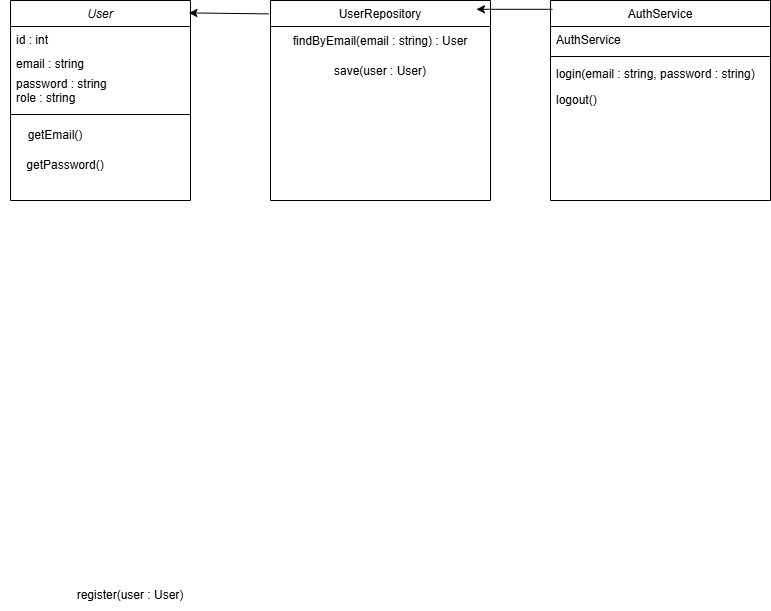

The diagram above was exported from draw.io. Its source (the exported page's mxGraphModel, read from the mxfile embedded in the PNG):
<mxGraphModel dx="1367" dy="556" grid="1" gridSize="10" guides="1" tooltips="1" connect="1" arrows="1" fold="1" page="1" pageScale="1" pageWidth="827" pageHeight="1169" math="0" shadow="0">
  <root>
    <mxCell id="WIyWlLk6GJQsqaUBKTNV-0" />
    <mxCell id="WIyWlLk6GJQsqaUBKTNV-1" parent="WIyWlLk6GJQsqaUBKTNV-0" />
    <mxCell id="zkfFHV4jXpPFQw0GAbJ--0" parent="WIyWlLk6GJQsqaUBKTNV-1" style="swimlane;fontStyle=2;align=center;verticalAlign=top;childLayout=stackLayout;horizontal=1;startSize=26;horizontalStack=0;resizeParent=1;resizeLast=0;collapsible=1;marginBottom=0;rounded=0;shadow=0;strokeWidth=1;" value="User&#10;&#10;" vertex="1">
      <mxGeometry height="200" width="180" x="20" y="120" as="geometry">
        <mxRectangle height="26" width="160" x="230" y="140" as="alternateBounds" />
      </mxGeometry>
    </mxCell>
    <mxCell id="zkfFHV4jXpPFQw0GAbJ--1" parent="zkfFHV4jXpPFQw0GAbJ--0" style="text;align=left;verticalAlign=top;spacingLeft=4;spacingRight=4;overflow=hidden;rotatable=0;points=[[0,0.5],[1,0.5]];portConstraint=eastwest;" value="id : int" vertex="1">
      <mxGeometry height="24" width="180" y="26" as="geometry" />
    </mxCell>
    <mxCell id="zkfFHV4jXpPFQw0GAbJ--2" parent="zkfFHV4jXpPFQw0GAbJ--0" style="text;align=left;verticalAlign=top;spacingLeft=4;spacingRight=4;overflow=hidden;rotatable=0;points=[[0,0.5],[1,0.5]];portConstraint=eastwest;rounded=0;shadow=0;html=0;" value="email : string" vertex="1">
      <mxGeometry height="20" width="180" y="50" as="geometry" />
    </mxCell>
    <mxCell id="zkfFHV4jXpPFQw0GAbJ--3" parent="zkfFHV4jXpPFQw0GAbJ--0" style="text;align=left;verticalAlign=top;spacingLeft=4;spacingRight=4;overflow=hidden;rotatable=0;points=[[0,0.5],[1,0.5]];portConstraint=eastwest;rounded=0;shadow=0;html=0;" value="password : string&#10;role : string" vertex="1">
      <mxGeometry height="40" width="180" y="70" as="geometry" />
    </mxCell>
    <mxCell id="ZbKMo6JpimUDRTtd4116-32" parent="zkfFHV4jXpPFQw0GAbJ--0" style="line;strokeWidth=1;fillColor=none;align=left;verticalAlign=middle;spacingTop=-1;spacingLeft=3;spacingRight=3;rotatable=0;labelPosition=right;points=[];portConstraint=eastwest;strokeColor=inherit;" value="" vertex="1">
      <mxGeometry height="8" width="180" y="110" as="geometry" />
    </mxCell>
    <mxCell id="zkfFHV4jXpPFQw0GAbJ--6" parent="WIyWlLk6GJQsqaUBKTNV-1" style="swimlane;fontStyle=0;align=center;verticalAlign=top;childLayout=stackLayout;horizontal=1;startSize=26;horizontalStack=0;resizeParent=1;resizeLast=0;collapsible=1;marginBottom=0;rounded=0;shadow=0;strokeWidth=1;" value="UserRepository&#10;&#10;" vertex="1">
      <mxGeometry height="200" width="220" x="280" y="120" as="geometry">
        <mxRectangle height="26" width="160" x="130" y="380" as="alternateBounds" />
      </mxGeometry>
    </mxCell>
    <mxCell id="ZbKMo6JpimUDRTtd4116-23" parent="zkfFHV4jXpPFQw0GAbJ--6" style="text;html=1;whiteSpace=wrap;strokeColor=none;fillColor=none;align=center;verticalAlign=middle;rounded=0;" value="&lt;span style=&quot;text-align: left; text-wrap-mode: nowrap;&quot;&gt;findByEmail(email : string) : User&lt;/span&gt;" vertex="1">
      <mxGeometry height="30" width="220" y="26" as="geometry" />
    </mxCell>
    <mxCell id="ZbKMo6JpimUDRTtd4116-24" parent="zkfFHV4jXpPFQw0GAbJ--6" style="text;html=1;whiteSpace=wrap;strokeColor=none;fillColor=none;align=center;verticalAlign=middle;rounded=0;" value="save(user : User)" vertex="1">
      <mxGeometry height="30" width="220" y="56" as="geometry" />
    </mxCell>
    <mxCell id="zkfFHV4jXpPFQw0GAbJ--17" parent="WIyWlLk6GJQsqaUBKTNV-1" style="swimlane;fontStyle=0;align=center;verticalAlign=top;childLayout=stackLayout;horizontal=1;startSize=26;horizontalStack=0;resizeParent=1;resizeLast=0;collapsible=1;marginBottom=0;rounded=0;shadow=0;strokeWidth=1;" value="AuthService&#10;" vertex="1">
      <mxGeometry height="200" width="220" x="560" y="120" as="geometry">
        <mxRectangle height="26" width="160" x="550" y="140" as="alternateBounds" />
      </mxGeometry>
    </mxCell>
    <mxCell id="zkfFHV4jXpPFQw0GAbJ--18" parent="zkfFHV4jXpPFQw0GAbJ--17" style="text;align=left;verticalAlign=top;spacingLeft=4;spacingRight=4;overflow=hidden;rotatable=0;points=[[0,0.5],[1,0.5]];portConstraint=eastwest;" value="AuthService" vertex="1">
      <mxGeometry height="26" width="220" y="26" as="geometry" />
    </mxCell>
    <mxCell id="zkfFHV4jXpPFQw0GAbJ--23" parent="zkfFHV4jXpPFQw0GAbJ--17" style="line;html=1;strokeWidth=1;align=left;verticalAlign=middle;spacingTop=-1;spacingLeft=3;spacingRight=3;rotatable=0;labelPosition=right;points=[];portConstraint=eastwest;" value="" vertex="1">
      <mxGeometry height="8" width="220" y="52" as="geometry" />
    </mxCell>
    <mxCell id="zkfFHV4jXpPFQw0GAbJ--24" parent="zkfFHV4jXpPFQw0GAbJ--17" style="text;align=left;verticalAlign=top;spacingLeft=4;spacingRight=4;overflow=hidden;rotatable=0;points=[[0,0.5],[1,0.5]];portConstraint=eastwest;" value="login(email : string, password : string)" vertex="1">
      <mxGeometry height="26" width="220" y="60" as="geometry" />
    </mxCell>
    <mxCell id="zkfFHV4jXpPFQw0GAbJ--25" parent="zkfFHV4jXpPFQw0GAbJ--17" style="text;align=left;verticalAlign=top;spacingLeft=4;spacingRight=4;overflow=hidden;rotatable=0;points=[[0,0.5],[1,0.5]];portConstraint=eastwest;" value="logout()" vertex="1">
      <mxGeometry height="26" width="220" y="86" as="geometry" />
    </mxCell>
    <mxCell id="ZbKMo6JpimUDRTtd4116-16" parent="WIyWlLk6GJQsqaUBKTNV-1" style="text;html=1;whiteSpace=wrap;strokeColor=none;fillColor=none;align=center;verticalAlign=middle;rounded=0;" value="register(user : User)" vertex="1">
      <mxGeometry height="30" width="160" x="60" y="700" as="geometry" />
    </mxCell>
    <mxCell id="ZbKMo6JpimUDRTtd4116-20" parent="WIyWlLk6GJQsqaUBKTNV-1" style="text;html=1;whiteSpace=wrap;strokeColor=none;fillColor=none;align=center;verticalAlign=middle;rounded=0;" value="getEmail()" vertex="1">
      <mxGeometry height="30" width="110" x="10" y="240" as="geometry" />
    </mxCell>
    <mxCell id="ZbKMo6JpimUDRTtd4116-22" parent="WIyWlLk6GJQsqaUBKTNV-1" style="text;html=1;whiteSpace=wrap;strokeColor=none;fillColor=none;align=center;verticalAlign=middle;rounded=0;" value="getPassword()" vertex="1">
      <mxGeometry height="30" width="110" x="20" y="270" as="geometry" />
    </mxCell>
    <mxCell id="ZbKMo6JpimUDRTtd4116-30" edge="1" parent="WIyWlLk6GJQsqaUBKTNV-1" source="zkfFHV4jXpPFQw0GAbJ--17" style="edgeStyle=none;orthogonalLoop=1;jettySize=auto;html=1;rounded=0;exitX=0.009;exitY=0.044;exitDx=0;exitDy=0;exitPerimeter=0;entryX=0.936;entryY=0.044;entryDx=0;entryDy=0;entryPerimeter=0;" target="zkfFHV4jXpPFQw0GAbJ--6" value="">
      <mxGeometry relative="1" width="100" as="geometry">
        <Array as="points" />
        <mxPoint x="400" y="600" as="sourcePoint" />
        <mxPoint x="500" y="600" as="targetPoint" />
      </mxGeometry>
    </mxCell>
    <mxCell id="ZbKMo6JpimUDRTtd4116-33" edge="1" parent="WIyWlLk6GJQsqaUBKTNV-1" source="zkfFHV4jXpPFQw0GAbJ--6" style="edgeStyle=none;orthogonalLoop=1;jettySize=auto;html=1;rounded=0;exitX=-0.008;exitY=0.067;exitDx=0;exitDy=0;exitPerimeter=0;entryX=0.991;entryY=0.062;entryDx=0;entryDy=0;entryPerimeter=0;" target="zkfFHV4jXpPFQw0GAbJ--0" value="">
      <mxGeometry relative="1" width="100" as="geometry">
        <Array as="points" />
        <mxPoint x="190" y="150" as="sourcePoint" />
        <mxPoint x="290" y="150" as="targetPoint" />
      </mxGeometry>
    </mxCell>
  </root>
</mxGraphModel>